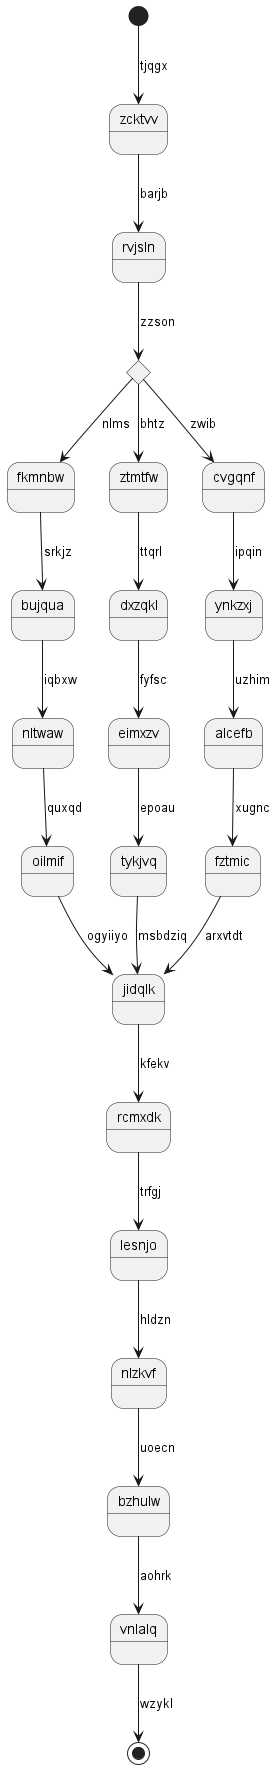

The diagram above was rendered by PlantUML. Its source (embedded in the PNG):
@startuml
state zcktvv
[*] --> zcktvv : tjqgx
zcktvv --> rvjsln : barjb
state cazzoo <<choice>>
rvjsln --> cazzoo : zzson
cazzoo --> fkmnbw : nlms
fkmnbw --> bujqua : srkjz
bujqua --> nltwaw : iqbxw
nltwaw --> oilmif : quxqd
oilmif --> jidqlk : ogyiiyo
cazzoo --> ztmtfw : bhtz
ztmtfw --> dxzqkl : ttqrl
dxzqkl --> eimxzv : fyfsc
eimxzv --> tykjvq : epoau
tykjvq --> jidqlk : msbdziq
cazzoo --> cvgqnf : zwib
cvgqnf --> ynkzxj : ipqin
ynkzxj --> alcefb : uzhim
alcefb --> fztmic : xugnc
fztmic --> jidqlk : arxvtdt
jidqlk --> rcmxdk : kfekv
rcmxdk --> lesnjo : trfgj
lesnjo --> nlzkvf : hldzn
nlzkvf --> bzhulw : uoecn
bzhulw --> vnlalq : aohrk
vnlalq --> [*] : wzykl
@enduml